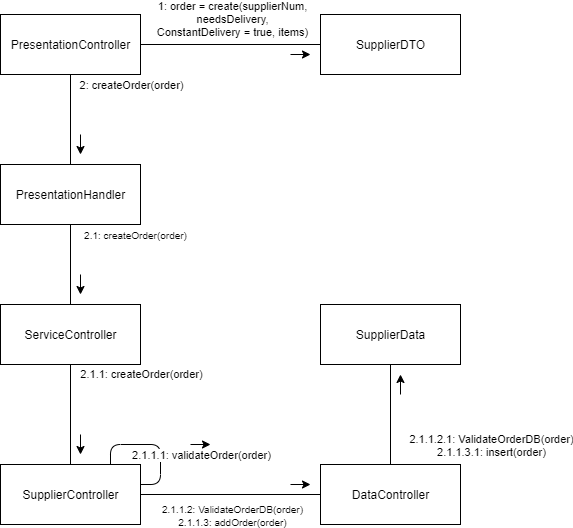

The diagram above was exported from draw.io. Its source (the exported page's mxGraphModel, read from the mxfile embedded in the PNG):
<mxGraphModel dx="782" dy="380" grid="1" gridSize="10" guides="1" tooltips="1" connect="1" arrows="1" fold="1" page="1" pageScale="1" pageWidth="827" pageHeight="1169" math="0" shadow="0">
  <root>
    <mxCell id="0" />
    <mxCell id="1" parent="0" />
    <mxCell id="aBvGy_48fqs_aqtNk0hE-1" value="PresentationController" style="html=1;" parent="1" vertex="1">
      <mxGeometry x="120" y="410" width="140" height="60" as="geometry" />
    </mxCell>
    <mxCell id="aBvGy_48fqs_aqtNk0hE-2" value="" style="endArrow=none;html=1;" parent="1" source="aBvGy_48fqs_aqtNk0hE-1" target="aBvGy_48fqs_aqtNk0hE-3" edge="1">
      <mxGeometry width="50" height="50" relative="1" as="geometry">
        <mxPoint x="460" y="290" as="sourcePoint" />
        <mxPoint x="510" y="110" as="targetPoint" />
      </mxGeometry>
    </mxCell>
    <mxCell id="aBvGy_48fqs_aqtNk0hE-5" value="2: createOrder(order)" style="edgeLabel;html=1;align=center;verticalAlign=middle;resizable=0;points=[];" parent="aBvGy_48fqs_aqtNk0hE-2" vertex="1" connectable="0">
      <mxGeometry x="-0.1385" y="-2" relative="1" as="geometry">
        <mxPoint x="62" y="-29" as="offset" />
      </mxGeometry>
    </mxCell>
    <mxCell id="aBvGy_48fqs_aqtNk0hE-3" value="PresentationHandler" style="html=1;" parent="1" vertex="1">
      <mxGeometry x="120" y="560" width="140" height="60" as="geometry" />
    </mxCell>
    <mxCell id="aBvGy_48fqs_aqtNk0hE-7" value="ServiceController" style="html=1;" parent="1" vertex="1">
      <mxGeometry x="120" y="700" width="140" height="60" as="geometry" />
    </mxCell>
    <mxCell id="aBvGy_48fqs_aqtNk0hE-8" value="" style="endArrow=none;html=1;" parent="1" source="aBvGy_48fqs_aqtNk0hE-3" target="aBvGy_48fqs_aqtNk0hE-7" edge="1">
      <mxGeometry width="50" height="50" relative="1" as="geometry">
        <mxPoint x="210" y="250" as="sourcePoint" />
        <mxPoint x="470" y="250" as="targetPoint" />
      </mxGeometry>
    </mxCell>
    <mxCell id="aBvGy_48fqs_aqtNk0hE-9" value="&lt;font style=&quot;font-size: 10px&quot;&gt;2.1: createOrder(order)&lt;/font&gt;" style="edgeLabel;html=1;align=center;verticalAlign=middle;resizable=0;points=[];" parent="aBvGy_48fqs_aqtNk0hE-8" vertex="1" connectable="0">
      <mxGeometry x="-0.1385" y="-2" relative="1" as="geometry">
        <mxPoint x="66" y="-24" as="offset" />
      </mxGeometry>
    </mxCell>
    <mxCell id="aBvGy_48fqs_aqtNk0hE-10" value="" style="endArrow=classic;html=1;" parent="1" edge="1">
      <mxGeometry width="50" height="50" relative="1" as="geometry">
        <mxPoint x="200" y="670" as="sourcePoint" />
        <mxPoint x="200" y="690" as="targetPoint" />
      </mxGeometry>
    </mxCell>
    <mxCell id="aBvGy_48fqs_aqtNk0hE-11" value="" style="endArrow=classic;html=1;" parent="1" edge="1">
      <mxGeometry width="50" height="50" relative="1" as="geometry">
        <mxPoint x="200" y="530" as="sourcePoint" />
        <mxPoint x="200" y="550" as="targetPoint" />
      </mxGeometry>
    </mxCell>
    <mxCell id="aBvGy_48fqs_aqtNk0hE-12" value="SupplierController" style="html=1;" parent="1" vertex="1">
      <mxGeometry x="120" y="860" width="140" height="60" as="geometry" />
    </mxCell>
    <mxCell id="aBvGy_48fqs_aqtNk0hE-13" value="" style="endArrow=none;html=1;" parent="1" source="aBvGy_48fqs_aqtNk0hE-7" target="aBvGy_48fqs_aqtNk0hE-12" edge="1">
      <mxGeometry width="50" height="50" relative="1" as="geometry">
        <mxPoint x="190" y="760" as="sourcePoint" />
        <mxPoint x="470" y="780" as="targetPoint" />
      </mxGeometry>
    </mxCell>
    <mxCell id="aBvGy_48fqs_aqtNk0hE-14" value="2.1.1: createOrder(order)" style="edgeLabel;html=1;align=center;verticalAlign=middle;resizable=0;points=[];" parent="aBvGy_48fqs_aqtNk0hE-13" vertex="1" connectable="0">
      <mxGeometry x="-0.1385" y="-2" relative="1" as="geometry">
        <mxPoint x="72" y="-34" as="offset" />
      </mxGeometry>
    </mxCell>
    <mxCell id="aBvGy_48fqs_aqtNk0hE-15" value="" style="endArrow=classic;html=1;" parent="1" edge="1">
      <mxGeometry width="50" height="50" relative="1" as="geometry">
        <mxPoint x="200" y="830" as="sourcePoint" />
        <mxPoint x="200" y="850" as="targetPoint" />
      </mxGeometry>
    </mxCell>
    <mxCell id="aBvGy_48fqs_aqtNk0hE-17" value="" style="endArrow=none;html=1;edgeStyle=orthogonalEdgeStyle;" parent="1" source="aBvGy_48fqs_aqtNk0hE-12" target="aBvGy_48fqs_aqtNk0hE-12" edge="1">
      <mxGeometry relative="1" as="geometry">
        <mxPoint x="280" y="840" as="sourcePoint" />
        <mxPoint x="440" y="840" as="targetPoint" />
        <Array as="points">
          <mxPoint x="230" y="840" />
          <mxPoint x="280" y="840" />
          <mxPoint x="280" y="880" />
        </Array>
      </mxGeometry>
    </mxCell>
    <mxCell id="aBvGy_48fqs_aqtNk0hE-20" value="2.1.1.1: validateOrder(order)" style="edgeLabel;html=1;align=center;verticalAlign=middle;resizable=0;points=[];" parent="aBvGy_48fqs_aqtNk0hE-17" vertex="1" connectable="0">
      <mxGeometry x="-0.0729" y="1" relative="1" as="geometry">
        <mxPoint x="50" y="11" as="offset" />
      </mxGeometry>
    </mxCell>
    <mxCell id="aBvGy_48fqs_aqtNk0hE-21" value="DataController" style="html=1;" parent="1" vertex="1">
      <mxGeometry x="440" y="860" width="140" height="60" as="geometry" />
    </mxCell>
    <mxCell id="aBvGy_48fqs_aqtNk0hE-22" value="" style="endArrow=classic;html=1;" parent="1" edge="1">
      <mxGeometry width="50" height="50" relative="1" as="geometry">
        <mxPoint x="310" y="840" as="sourcePoint" />
        <mxPoint x="330" y="840" as="targetPoint" />
      </mxGeometry>
    </mxCell>
    <mxCell id="aBvGy_48fqs_aqtNk0hE-23" value="" style="endArrow=none;html=1;" parent="1" source="aBvGy_48fqs_aqtNk0hE-12" target="aBvGy_48fqs_aqtNk0hE-21" edge="1">
      <mxGeometry width="50" height="50" relative="1" as="geometry">
        <mxPoint x="200" y="770" as="sourcePoint" />
        <mxPoint x="200" y="870" as="targetPoint" />
      </mxGeometry>
    </mxCell>
    <mxCell id="aBvGy_48fqs_aqtNk0hE-24" value="&lt;font style=&quot;font-size: 10px&quot;&gt;2.1.1.2: ValidateOrderDB(order)&lt;br&gt;2.1.1.3: addOrder(order)&lt;/font&gt;" style="edgeLabel;html=1;align=center;verticalAlign=middle;resizable=0;points=[];" parent="aBvGy_48fqs_aqtNk0hE-23" vertex="1" connectable="0">
      <mxGeometry x="-0.1385" y="-2" relative="1" as="geometry">
        <mxPoint x="13" y="18" as="offset" />
      </mxGeometry>
    </mxCell>
    <mxCell id="aBvGy_48fqs_aqtNk0hE-25" value="" style="endArrow=classic;html=1;" parent="1" edge="1">
      <mxGeometry width="50" height="50" relative="1" as="geometry">
        <mxPoint x="520" y="790" as="sourcePoint" />
        <mxPoint x="520" y="770" as="targetPoint" />
      </mxGeometry>
    </mxCell>
    <mxCell id="aBvGy_48fqs_aqtNk0hE-26" value="SupplierData" style="html=1;" parent="1" vertex="1">
      <mxGeometry x="440" y="700" width="140" height="60" as="geometry" />
    </mxCell>
    <mxCell id="aBvGy_48fqs_aqtNk0hE-27" value="" style="endArrow=none;html=1;" parent="1" source="aBvGy_48fqs_aqtNk0hE-21" target="aBvGy_48fqs_aqtNk0hE-26" edge="1">
      <mxGeometry width="50" height="50" relative="1" as="geometry">
        <mxPoint x="270" y="900" as="sourcePoint" />
        <mxPoint x="450" y="900" as="targetPoint" />
      </mxGeometry>
    </mxCell>
    <mxCell id="aBvGy_48fqs_aqtNk0hE-28" value="2.1.1.2.1: ValidateOrderDB(order)&lt;br&gt;2.1.1.3.1: insert(order)" style="edgeLabel;html=1;align=center;verticalAlign=middle;resizable=0;points=[];" parent="aBvGy_48fqs_aqtNk0hE-27" vertex="1" connectable="0">
      <mxGeometry x="-0.1385" y="-2" relative="1" as="geometry">
        <mxPoint x="98" y="23" as="offset" />
      </mxGeometry>
    </mxCell>
    <mxCell id="aBvGy_48fqs_aqtNk0hE-29" value="SupplierDTO" style="html=1;" parent="1" vertex="1">
      <mxGeometry x="440" y="410" width="140" height="60" as="geometry" />
    </mxCell>
    <mxCell id="aBvGy_48fqs_aqtNk0hE-30" value="" style="endArrow=none;html=1;" parent="1" source="aBvGy_48fqs_aqtNk0hE-1" target="aBvGy_48fqs_aqtNk0hE-29" edge="1">
      <mxGeometry width="50" height="50" relative="1" as="geometry">
        <mxPoint x="270" y="600" as="sourcePoint" />
        <mxPoint x="450" y="600" as="targetPoint" />
      </mxGeometry>
    </mxCell>
    <mxCell id="aBvGy_48fqs_aqtNk0hE-31" value="1: order = create(supplierNum,&lt;br&gt;needsDelivery,&lt;br&gt;ConstantDelivery = true, items)" style="edgeLabel;html=1;align=center;verticalAlign=middle;resizable=0;points=[];" parent="aBvGy_48fqs_aqtNk0hE-30" vertex="1" connectable="0">
      <mxGeometry x="-0.1385" y="-2" relative="1" as="geometry">
        <mxPoint x="13" y="-28" as="offset" />
      </mxGeometry>
    </mxCell>
    <mxCell id="aBvGy_48fqs_aqtNk0hE-32" value="" style="endArrow=classic;html=1;" parent="1" edge="1">
      <mxGeometry width="50" height="50" relative="1" as="geometry">
        <mxPoint x="410" y="450" as="sourcePoint" />
        <mxPoint x="430" y="450" as="targetPoint" />
      </mxGeometry>
    </mxCell>
    <mxCell id="aBvGy_48fqs_aqtNk0hE-33" value="" style="endArrow=classic;html=1;" parent="1" edge="1">
      <mxGeometry width="50" height="50" relative="1" as="geometry">
        <mxPoint x="410" y="880" as="sourcePoint" />
        <mxPoint x="430" y="880" as="targetPoint" />
      </mxGeometry>
    </mxCell>
  </root>
</mxGraphModel>